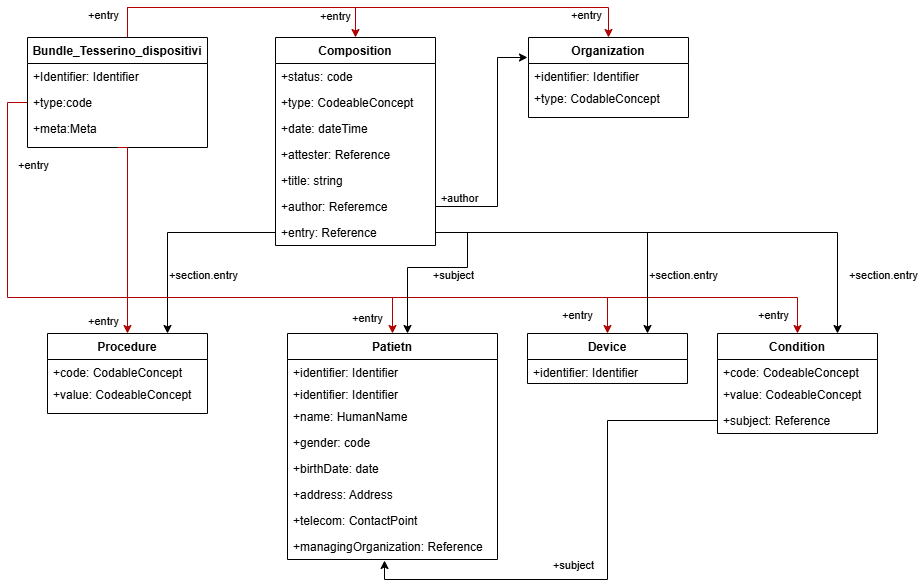

The diagram above was exported from draw.io. Its source (the exported page's mxGraphModel, read from the mxfile embedded in the PNG):
<mxGraphModel dx="1025" dy="463" grid="1" gridSize="10" guides="1" tooltips="1" connect="1" arrows="1" fold="1" page="1" pageScale="1" pageWidth="850" pageHeight="1100" math="0" shadow="0">
  <root>
    <mxCell id="0" />
    <mxCell id="1" parent="0" />
    <mxCell id="HFrMAc56taOipUClTC_U-2" style="edgeStyle=orthogonalEdgeStyle;rounded=0;orthogonalLoop=1;jettySize=auto;html=1;exitX=0.5;exitY=1;exitDx=0;exitDy=0;fillColor=#e51400;strokeColor=light-dark(#b30000, #ffacac);" parent="1" source="HFrMAc56taOipUClTC_U-11" target="HFrMAc56taOipUClTC_U-37" edge="1">
      <mxGeometry relative="1" as="geometry">
        <Array as="points">
          <mxPoint x="160" y="190" />
        </Array>
      </mxGeometry>
    </mxCell>
    <mxCell id="HFrMAc56taOipUClTC_U-4" style="edgeStyle=orthogonalEdgeStyle;rounded=0;orthogonalLoop=1;jettySize=auto;html=1;exitX=0.5;exitY=1;exitDx=0;exitDy=0;fillColor=#e51400;strokeColor=light-dark(#b30000, #ffacac);" parent="1" source="HFrMAc56taOipUClTC_U-11" target="HFrMAc56taOipUClTC_U-40" edge="1">
      <mxGeometry relative="1" as="geometry">
        <Array as="points">
          <mxPoint x="160" y="190" />
          <mxPoint x="160" y="340" />
          <mxPoint x="830" y="340" />
        </Array>
      </mxGeometry>
    </mxCell>
    <mxCell id="HFrMAc56taOipUClTC_U-6" style="edgeStyle=orthogonalEdgeStyle;rounded=0;orthogonalLoop=1;jettySize=auto;html=1;entryX=0.5;entryY=0;entryDx=0;entryDy=0;fillColor=#e51400;strokeColor=light-dark(#b30000, #ffacac);exitX=0;exitY=0.5;exitDx=0;exitDy=0;" parent="1" source="HFrMAc56taOipUClTC_U-13" target="HFrMAc56taOipUClTC_U-43" edge="1">
      <mxGeometry relative="1" as="geometry">
        <mxPoint x="80" y="140" as="sourcePoint" />
        <mxPoint x="420" y="548" as="targetPoint" />
        <Array as="points">
          <mxPoint x="40" y="145" />
          <mxPoint x="40" y="340" />
          <mxPoint x="640" y="340" />
        </Array>
      </mxGeometry>
    </mxCell>
    <mxCell id="HFrMAc56taOipUClTC_U-8" style="edgeStyle=orthogonalEdgeStyle;rounded=0;orthogonalLoop=1;jettySize=auto;html=1;exitX=0.5;exitY=0;exitDx=0;exitDy=0;entryX=0.5;entryY=0;entryDx=0;entryDy=0;fillColor=#e51400;strokeColor=#B20000;" parent="1" source="HFrMAc56taOipUClTC_U-11" target="HFrMAc56taOipUClTC_U-21" edge="1">
      <mxGeometry relative="1" as="geometry">
        <Array as="points">
          <mxPoint x="160" y="50" />
          <mxPoint x="388" y="50" />
        </Array>
      </mxGeometry>
    </mxCell>
    <mxCell id="HFrMAc56taOipUClTC_U-9" style="edgeStyle=orthogonalEdgeStyle;rounded=0;orthogonalLoop=1;jettySize=auto;html=1;exitX=0.5;exitY=0;exitDx=0;exitDy=0;entryX=0.5;entryY=0;entryDx=0;entryDy=0;fillColor=#e51400;strokeColor=#B20000;" parent="1" source="HFrMAc56taOipUClTC_U-11" target="HFrMAc56taOipUClTC_U-15" edge="1">
      <mxGeometry relative="1" as="geometry">
        <Array as="points">
          <mxPoint x="160" y="50" />
          <mxPoint x="641" y="50" />
        </Array>
      </mxGeometry>
    </mxCell>
    <mxCell id="HFrMAc56taOipUClTC_U-11" value="Bundle_Tesserino_dispositivi" style="swimlane;fontStyle=1;align=center;verticalAlign=top;childLayout=stackLayout;horizontal=1;startSize=26;horizontalStack=0;resizeParent=1;resizeLast=0;collapsible=1;marginBottom=0;rounded=0;shadow=0;strokeWidth=1;" parent="1" vertex="1">
      <mxGeometry x="60" y="80" width="180" height="110" as="geometry">
        <mxRectangle x="230" y="140" width="160" height="26" as="alternateBounds" />
      </mxGeometry>
    </mxCell>
    <mxCell id="HFrMAc56taOipUClTC_U-12" value="+Identifier: Identifier" style="text;align=left;verticalAlign=top;spacingLeft=4;spacingRight=4;overflow=hidden;rotatable=0;points=[[0,0.5],[1,0.5]];portConstraint=eastwest;" parent="HFrMAc56taOipUClTC_U-11" vertex="1">
      <mxGeometry y="26" width="180" height="26" as="geometry" />
    </mxCell>
    <mxCell id="HFrMAc56taOipUClTC_U-13" value="+type:code" style="text;align=left;verticalAlign=top;spacingLeft=4;spacingRight=4;overflow=hidden;rotatable=0;points=[[0,0.5],[1,0.5]];portConstraint=eastwest;rounded=0;shadow=0;html=0;" parent="HFrMAc56taOipUClTC_U-11" vertex="1">
      <mxGeometry y="52" width="180" height="26" as="geometry" />
    </mxCell>
    <mxCell id="HFrMAc56taOipUClTC_U-14" value="+meta:Meta" style="text;align=left;verticalAlign=top;spacingLeft=4;spacingRight=4;overflow=hidden;rotatable=0;points=[[0,0.5],[1,0.5]];portConstraint=eastwest;rounded=0;shadow=0;html=0;" parent="HFrMAc56taOipUClTC_U-11" vertex="1">
      <mxGeometry y="78" width="180" height="26" as="geometry" />
    </mxCell>
    <mxCell id="HFrMAc56taOipUClTC_U-15" value="Organization" style="swimlane;fontStyle=1;align=center;verticalAlign=top;childLayout=stackLayout;horizontal=1;startSize=26;horizontalStack=0;resizeParent=1;resizeLast=0;collapsible=1;marginBottom=0;rounded=0;shadow=0;strokeWidth=1;" parent="1" vertex="1">
      <mxGeometry x="561" y="80" width="160" height="80" as="geometry">
        <mxRectangle x="130" y="380" width="160" height="26" as="alternateBounds" />
      </mxGeometry>
    </mxCell>
    <mxCell id="HFrMAc56taOipUClTC_U-16" value="+identifier: Identifier" style="text;align=left;verticalAlign=top;spacingLeft=4;spacingRight=4;overflow=hidden;rotatable=0;points=[[0,0.5],[1,0.5]];portConstraint=eastwest;" parent="HFrMAc56taOipUClTC_U-15" vertex="1">
      <mxGeometry y="26" width="160" height="22" as="geometry" />
    </mxCell>
    <mxCell id="HFrMAc56taOipUClTC_U-17" value="+type: CodableConcept" style="text;align=left;verticalAlign=top;spacingLeft=4;spacingRight=4;overflow=hidden;rotatable=0;points=[[0,0.5],[1,0.5]];portConstraint=eastwest;rounded=0;shadow=0;html=0;" parent="HFrMAc56taOipUClTC_U-15" vertex="1">
      <mxGeometry y="48" width="160" height="26" as="geometry" />
    </mxCell>
    <mxCell id="HFrMAc56taOipUClTC_U-21" value="Composition" style="swimlane;fontStyle=1;align=center;verticalAlign=top;childLayout=stackLayout;horizontal=1;startSize=26;horizontalStack=0;resizeParent=1;resizeLast=0;collapsible=1;marginBottom=0;rounded=0;shadow=0;strokeWidth=1;" parent="1" vertex="1">
      <mxGeometry x="308" y="80" width="160" height="208" as="geometry">
        <mxRectangle x="550" y="140" width="160" height="26" as="alternateBounds" />
      </mxGeometry>
    </mxCell>
    <mxCell id="HFrMAc56taOipUClTC_U-22" value="+status: code" style="text;align=left;verticalAlign=top;spacingLeft=4;spacingRight=4;overflow=hidden;rotatable=0;points=[[0,0.5],[1,0.5]];portConstraint=eastwest;" parent="HFrMAc56taOipUClTC_U-21" vertex="1">
      <mxGeometry y="26" width="160" height="26" as="geometry" />
    </mxCell>
    <mxCell id="HFrMAc56taOipUClTC_U-23" value="+type: CodeableConcept" style="text;align=left;verticalAlign=top;spacingLeft=4;spacingRight=4;overflow=hidden;rotatable=0;points=[[0,0.5],[1,0.5]];portConstraint=eastwest;rounded=0;shadow=0;html=0;" parent="HFrMAc56taOipUClTC_U-21" vertex="1">
      <mxGeometry y="52" width="160" height="26" as="geometry" />
    </mxCell>
    <mxCell id="HFrMAc56taOipUClTC_U-24" value="+date: dateTime" style="text;align=left;verticalAlign=top;spacingLeft=4;spacingRight=4;overflow=hidden;rotatable=0;points=[[0,0.5],[1,0.5]];portConstraint=eastwest;rounded=0;shadow=0;html=0;" parent="HFrMAc56taOipUClTC_U-21" vertex="1">
      <mxGeometry y="78" width="160" height="26" as="geometry" />
    </mxCell>
    <mxCell id="HFrMAc56taOipUClTC_U-25" value="+attester: Reference" style="text;align=left;verticalAlign=top;spacingLeft=4;spacingRight=4;overflow=hidden;rotatable=0;points=[[0,0.5],[1,0.5]];portConstraint=eastwest;rounded=0;shadow=0;html=0;" parent="HFrMAc56taOipUClTC_U-21" vertex="1">
      <mxGeometry y="104" width="160" height="26" as="geometry" />
    </mxCell>
    <mxCell id="HFrMAc56taOipUClTC_U-26" value="+title: string" style="text;align=left;verticalAlign=top;spacingLeft=4;spacingRight=4;overflow=hidden;rotatable=0;points=[[0,0.5],[1,0.5]];portConstraint=eastwest;rounded=0;shadow=0;html=0;" parent="HFrMAc56taOipUClTC_U-21" vertex="1">
      <mxGeometry y="130" width="160" height="26" as="geometry" />
    </mxCell>
    <mxCell id="HFrMAc56taOipUClTC_U-107" style="edgeStyle=orthogonalEdgeStyle;rounded=0;orthogonalLoop=1;jettySize=auto;html=1;exitX=1;exitY=0.5;exitDx=0;exitDy=0;" parent="HFrMAc56taOipUClTC_U-21" source="HFrMAc56taOipUClTC_U-105" edge="1">
      <mxGeometry relative="1" as="geometry">
        <mxPoint x="252" y="20" as="targetPoint" />
        <Array as="points">
          <mxPoint x="222" y="169" />
          <mxPoint x="222" y="20" />
        </Array>
      </mxGeometry>
    </mxCell>
    <mxCell id="HFrMAc56taOipUClTC_U-105" value="+author: Referemce" style="text;align=left;verticalAlign=top;spacingLeft=4;spacingRight=4;overflow=hidden;rotatable=0;points=[[0,0.5],[1,0.5]];portConstraint=eastwest;rounded=0;shadow=0;html=0;" parent="HFrMAc56taOipUClTC_U-21" vertex="1">
      <mxGeometry y="156" width="160" height="26" as="geometry" />
    </mxCell>
    <mxCell id="HFrMAc56taOipUClTC_U-27" value="+entry: Reference" style="text;align=left;verticalAlign=top;spacingLeft=4;spacingRight=4;overflow=hidden;rotatable=0;points=[[0,0.5],[1,0.5]];portConstraint=eastwest;rounded=0;shadow=0;html=0;" parent="HFrMAc56taOipUClTC_U-21" vertex="1">
      <mxGeometry y="182" width="160" height="26" as="geometry" />
    </mxCell>
    <mxCell id="HFrMAc56taOipUClTC_U-37" value="Procedure" style="swimlane;fontStyle=1;align=center;verticalAlign=top;childLayout=stackLayout;horizontal=1;startSize=26;horizontalStack=0;resizeParent=1;resizeLast=0;collapsible=1;marginBottom=0;rounded=0;shadow=0;strokeWidth=1;" parent="1" vertex="1">
      <mxGeometry x="80" y="376" width="160" height="80" as="geometry">
        <mxRectangle x="130" y="380" width="160" height="26" as="alternateBounds" />
      </mxGeometry>
    </mxCell>
    <mxCell id="HFrMAc56taOipUClTC_U-38" value="+code: CodableConcept" style="text;align=left;verticalAlign=top;spacingLeft=4;spacingRight=4;overflow=hidden;rotatable=0;points=[[0,0.5],[1,0.5]];portConstraint=eastwest;" parent="HFrMAc56taOipUClTC_U-37" vertex="1">
      <mxGeometry y="26" width="160" height="22" as="geometry" />
    </mxCell>
    <mxCell id="HFrMAc56taOipUClTC_U-39" value="+value: CodeableConcept" style="text;align=left;verticalAlign=top;spacingLeft=4;spacingRight=4;overflow=hidden;rotatable=0;points=[[0,0.5],[1,0.5]];portConstraint=eastwest;rounded=0;shadow=0;html=0;" parent="HFrMAc56taOipUClTC_U-37" vertex="1">
      <mxGeometry y="48" width="160" height="26" as="geometry" />
    </mxCell>
    <mxCell id="HFrMAc56taOipUClTC_U-40" value="Condition" style="swimlane;fontStyle=1;align=center;verticalAlign=top;childLayout=stackLayout;horizontal=1;startSize=26;horizontalStack=0;resizeParent=1;resizeLast=0;collapsible=1;marginBottom=0;rounded=0;shadow=0;strokeWidth=1;" parent="1" vertex="1">
      <mxGeometry x="750" y="376" width="160" height="100" as="geometry">
        <mxRectangle x="130" y="380" width="160" height="26" as="alternateBounds" />
      </mxGeometry>
    </mxCell>
    <mxCell id="HFrMAc56taOipUClTC_U-41" value="+code: CodeableConcept" style="text;align=left;verticalAlign=top;spacingLeft=4;spacingRight=4;overflow=hidden;rotatable=0;points=[[0,0.5],[1,0.5]];portConstraint=eastwest;" parent="HFrMAc56taOipUClTC_U-40" vertex="1">
      <mxGeometry y="26" width="160" height="22" as="geometry" />
    </mxCell>
    <mxCell id="HFrMAc56taOipUClTC_U-42" value="+value: CodeableConcept" style="text;align=left;verticalAlign=top;spacingLeft=4;spacingRight=4;overflow=hidden;rotatable=0;points=[[0,0.5],[1,0.5]];portConstraint=eastwest;rounded=0;shadow=0;html=0;" parent="HFrMAc56taOipUClTC_U-40" vertex="1">
      <mxGeometry y="48" width="160" height="26" as="geometry" />
    </mxCell>
    <mxCell id="HFrMAc56taOipUClTC_U-115" value="+subject: Reference" style="text;align=left;verticalAlign=top;spacingLeft=4;spacingRight=4;overflow=hidden;rotatable=0;points=[[0,0.5],[1,0.5]];portConstraint=eastwest;rounded=0;shadow=0;html=0;" parent="HFrMAc56taOipUClTC_U-40" vertex="1">
      <mxGeometry y="74" width="160" height="26" as="geometry" />
    </mxCell>
    <mxCell id="HFrMAc56taOipUClTC_U-43" value="Device" style="swimlane;fontStyle=1;align=center;verticalAlign=top;childLayout=stackLayout;horizontal=1;startSize=26;horizontalStack=0;resizeParent=1;resizeLast=0;collapsible=1;marginBottom=0;rounded=0;shadow=0;strokeWidth=1;" parent="1" vertex="1">
      <mxGeometry x="560" y="376" width="160" height="50" as="geometry">
        <mxRectangle x="130" y="380" width="160" height="26" as="alternateBounds" />
      </mxGeometry>
    </mxCell>
    <mxCell id="HFrMAc56taOipUClTC_U-44" value="+identifier: Identifier" style="text;align=left;verticalAlign=top;spacingLeft=4;spacingRight=4;overflow=hidden;rotatable=0;points=[[0,0.5],[1,0.5]];portConstraint=eastwest;" parent="HFrMAc56taOipUClTC_U-43" vertex="1">
      <mxGeometry y="26" width="160" height="22" as="geometry" />
    </mxCell>
    <mxCell id="HFrMAc56taOipUClTC_U-64" value="+entry" style="edgeLabel;resizable=0;html=1;;align=center;verticalAlign=middle;" parent="1" connectable="0" vertex="1">
      <mxGeometry x="60" y="210" as="geometry">
        <mxPoint x="5" y="-3" as="offset" />
      </mxGeometry>
    </mxCell>
    <mxCell id="HFrMAc56taOipUClTC_U-78" value="+entry" style="edgeLabel;resizable=0;html=1;;align=center;verticalAlign=middle;" parent="1" connectable="0" vertex="1">
      <mxGeometry x="394" y="363" as="geometry">
        <mxPoint x="5" y="-3" as="offset" />
      </mxGeometry>
    </mxCell>
    <mxCell id="HFrMAc56taOipUClTC_U-79" value="+entry" style="edgeLabel;resizable=0;html=1;;align=center;verticalAlign=middle;" parent="1" connectable="0" vertex="1">
      <mxGeometry x="800" y="360" as="geometry">
        <mxPoint x="5" y="-3" as="offset" />
      </mxGeometry>
    </mxCell>
    <mxCell id="HFrMAc56taOipUClTC_U-81" value="+entry" style="edgeLabel;resizable=0;html=1;;align=center;verticalAlign=middle;" parent="1" connectable="0" vertex="1">
      <mxGeometry x="130" y="366" as="geometry">
        <mxPoint x="5" y="-3" as="offset" />
      </mxGeometry>
    </mxCell>
    <mxCell id="HFrMAc56taOipUClTC_U-83" value="+entry" style="edgeLabel;resizable=0;html=1;;align=center;verticalAlign=middle;" parent="1" connectable="0" vertex="1">
      <mxGeometry x="130" y="60" as="geometry">
        <mxPoint x="5" y="-3" as="offset" />
      </mxGeometry>
    </mxCell>
    <mxCell id="HFrMAc56taOipUClTC_U-84" value="+entry" style="edgeLabel;resizable=0;html=1;;align=center;verticalAlign=middle;" parent="1" connectable="0" vertex="1">
      <mxGeometry x="613" y="60" as="geometry">
        <mxPoint x="5" y="-3" as="offset" />
      </mxGeometry>
    </mxCell>
    <mxCell id="HFrMAc56taOipUClTC_U-86" style="edgeStyle=orthogonalEdgeStyle;rounded=0;orthogonalLoop=1;jettySize=auto;html=1;exitX=0;exitY=0.5;exitDx=0;exitDy=0;entryX=0.75;entryY=0;entryDx=0;entryDy=0;" parent="1" source="HFrMAc56taOipUClTC_U-27" target="HFrMAc56taOipUClTC_U-37" edge="1">
      <mxGeometry relative="1" as="geometry" />
    </mxCell>
    <mxCell id="HFrMAc56taOipUClTC_U-87" value="+section.entry" style="edgeLabel;resizable=0;html=1;;align=center;verticalAlign=middle;" parent="1" connectable="0" vertex="1">
      <mxGeometry x="230" y="320" as="geometry">
        <mxPoint x="5" y="-3" as="offset" />
      </mxGeometry>
    </mxCell>
    <mxCell id="HFrMAc56taOipUClTC_U-88" style="edgeStyle=orthogonalEdgeStyle;rounded=0;orthogonalLoop=1;jettySize=auto;html=1;exitX=1;exitY=0.5;exitDx=0;exitDy=0;entryX=0.75;entryY=0;entryDx=0;entryDy=0;" parent="1" source="HFrMAc56taOipUClTC_U-27" edge="1">
      <mxGeometry relative="1" as="geometry">
        <Array as="points">
          <mxPoint x="500" y="275" />
          <mxPoint x="500" y="310" />
          <mxPoint x="440" y="310" />
        </Array>
        <mxPoint x="440" y="376" as="targetPoint" />
      </mxGeometry>
    </mxCell>
    <mxCell id="HFrMAc56taOipUClTC_U-89" value="+subject" style="edgeLabel;resizable=0;html=1;;align=center;verticalAlign=middle;" parent="1" connectable="0" vertex="1">
      <mxGeometry x="480" y="320" as="geometry">
        <mxPoint x="5" y="-3" as="offset" />
      </mxGeometry>
    </mxCell>
    <mxCell id="HFrMAc56taOipUClTC_U-100" value="+entry" style="edgeLabel;resizable=0;html=1;;align=center;verticalAlign=middle;" parent="1" connectable="0" vertex="1">
      <mxGeometry x="604" y="69" as="geometry">
        <mxPoint x="-237" y="-11" as="offset" />
      </mxGeometry>
    </mxCell>
    <mxCell id="HFrMAc56taOipUClTC_U-108" value="+author" style="edgeLabel;resizable=0;html=1;;align=center;verticalAlign=middle;" parent="1" connectable="0" vertex="1">
      <mxGeometry x="488" y="240" as="geometry">
        <mxPoint x="3" as="offset" />
      </mxGeometry>
    </mxCell>
    <mxCell id="HFrMAc56taOipUClTC_U-109" style="edgeStyle=orthogonalEdgeStyle;rounded=0;orthogonalLoop=1;jettySize=auto;html=1;exitX=1;exitY=0.5;exitDx=0;exitDy=0;entryX=0.75;entryY=0;entryDx=0;entryDy=0;" parent="1" source="HFrMAc56taOipUClTC_U-27" target="HFrMAc56taOipUClTC_U-40" edge="1">
      <mxGeometry relative="1" as="geometry" />
    </mxCell>
    <mxCell id="HFrMAc56taOipUClTC_U-111" value="+entry" style="edgeLabel;resizable=0;html=1;;align=center;verticalAlign=middle;" parent="1" connectable="0" vertex="1">
      <mxGeometry x="604" y="360" as="geometry">
        <mxPoint x="5" y="-3" as="offset" />
      </mxGeometry>
    </mxCell>
    <mxCell id="HFrMAc56taOipUClTC_U-112" value="" style="edgeStyle=orthogonalEdgeStyle;rounded=0;orthogonalLoop=1;jettySize=auto;html=1;exitX=0.5;exitY=1;exitDx=0;exitDy=0;entryX=0.5;entryY=0;entryDx=0;entryDy=0;fillColor=#e51400;strokeColor=light-dark(#b30000, #ffacac);" parent="1" source="HFrMAc56taOipUClTC_U-11" target="HFrMAc56taOipUClTC_U-47" edge="1">
      <mxGeometry relative="1" as="geometry">
        <Array as="points">
          <mxPoint x="160" y="190" />
          <mxPoint x="160" y="340" />
          <mxPoint x="425" y="340" />
        </Array>
        <mxPoint x="150" y="190" as="sourcePoint" />
        <mxPoint x="400" y="376" as="targetPoint" />
      </mxGeometry>
    </mxCell>
    <mxCell id="HFrMAc56taOipUClTC_U-47" value="Patietn" style="swimlane;fontStyle=1;align=center;verticalAlign=top;childLayout=stackLayout;horizontal=1;startSize=26;horizontalStack=0;resizeParent=1;resizeLast=0;collapsible=1;marginBottom=0;rounded=0;shadow=0;strokeWidth=1;" parent="1" vertex="1">
      <mxGeometry x="320" y="376" width="210" height="226" as="geometry">
        <mxRectangle x="130" y="380" width="160" height="26" as="alternateBounds" />
      </mxGeometry>
    </mxCell>
    <mxCell id="HFrMAc56taOipUClTC_U-48" value="+identifier: Identifier" style="text;align=left;verticalAlign=top;spacingLeft=4;spacingRight=4;overflow=hidden;rotatable=0;points=[[0,0.5],[1,0.5]];portConstraint=eastwest;" parent="HFrMAc56taOipUClTC_U-47" vertex="1">
      <mxGeometry y="26" width="210" height="22" as="geometry" />
    </mxCell>
    <mxCell id="HFrMAc56taOipUClTC_U-49" value="+identifier: Identifier" style="text;align=left;verticalAlign=top;spacingLeft=4;spacingRight=4;overflow=hidden;rotatable=0;points=[[0,0.5],[1,0.5]];portConstraint=eastwest;" parent="HFrMAc56taOipUClTC_U-47" vertex="1">
      <mxGeometry y="48" width="210" height="22" as="geometry" />
    </mxCell>
    <mxCell id="HFrMAc56taOipUClTC_U-50" value="+name: HumanName" style="text;align=left;verticalAlign=top;spacingLeft=4;spacingRight=4;overflow=hidden;rotatable=0;points=[[0,0.5],[1,0.5]];portConstraint=eastwest;rounded=0;shadow=0;html=0;" parent="HFrMAc56taOipUClTC_U-47" vertex="1">
      <mxGeometry y="70" width="210" height="26" as="geometry" />
    </mxCell>
    <mxCell id="HFrMAc56taOipUClTC_U-51" value="+gender: code" style="text;align=left;verticalAlign=top;spacingLeft=4;spacingRight=4;overflow=hidden;rotatable=0;points=[[0,0.5],[1,0.5]];portConstraint=eastwest;rounded=0;shadow=0;html=0;" parent="HFrMAc56taOipUClTC_U-47" vertex="1">
      <mxGeometry y="96" width="210" height="26" as="geometry" />
    </mxCell>
    <mxCell id="HFrMAc56taOipUClTC_U-52" value="+birthDate: date" style="text;align=left;verticalAlign=top;spacingLeft=4;spacingRight=4;overflow=hidden;rotatable=0;points=[[0,0.5],[1,0.5]];portConstraint=eastwest;rounded=0;shadow=0;html=0;fontColor=#000000;" parent="HFrMAc56taOipUClTC_U-47" vertex="1">
      <mxGeometry y="122" width="210" height="26" as="geometry" />
    </mxCell>
    <mxCell id="HFrMAc56taOipUClTC_U-53" value="+address: Address" style="text;align=left;verticalAlign=top;spacingLeft=4;spacingRight=4;overflow=hidden;rotatable=0;points=[[0,0.5],[1,0.5]];portConstraint=eastwest;rounded=0;shadow=0;html=0;fontColor=#000000;" parent="HFrMAc56taOipUClTC_U-47" vertex="1">
      <mxGeometry y="148" width="210" height="26" as="geometry" />
    </mxCell>
    <mxCell id="HFrMAc56taOipUClTC_U-54" value="+telecom: ContactPoint" style="text;align=left;verticalAlign=top;spacingLeft=4;spacingRight=4;overflow=hidden;rotatable=0;points=[[0,0.5],[1,0.5]];portConstraint=eastwest;rounded=0;shadow=0;html=0;fontColor=#000000;" parent="HFrMAc56taOipUClTC_U-47" vertex="1">
      <mxGeometry y="174" width="210" height="26" as="geometry" />
    </mxCell>
    <mxCell id="HFrMAc56taOipUClTC_U-55" value="+managingOrganization: Reference" style="text;align=left;verticalAlign=top;spacingLeft=4;spacingRight=4;overflow=hidden;rotatable=0;points=[[0,0.5],[1,0.5]];portConstraint=eastwest;rounded=0;shadow=0;html=0;fontColor=#000000;" parent="HFrMAc56taOipUClTC_U-47" vertex="1">
      <mxGeometry y="200" width="210" height="26" as="geometry" />
    </mxCell>
    <mxCell id="HFrMAc56taOipUClTC_U-113" value="+section.entry" style="edgeLabel;resizable=0;html=1;;align=center;verticalAlign=middle;" parent="1" connectable="0" vertex="1">
      <mxGeometry x="710" y="320" as="geometry">
        <mxPoint x="5" y="-3" as="offset" />
      </mxGeometry>
    </mxCell>
    <mxCell id="HFrMAc56taOipUClTC_U-114" style="edgeStyle=orthogonalEdgeStyle;rounded=0;orthogonalLoop=1;jettySize=auto;html=1;exitX=1;exitY=0.5;exitDx=0;exitDy=0;entryX=0.75;entryY=0;entryDx=0;entryDy=0;" parent="1" source="HFrMAc56taOipUClTC_U-27" target="HFrMAc56taOipUClTC_U-43" edge="1">
      <mxGeometry relative="1" as="geometry" />
    </mxCell>
    <mxCell id="HFrMAc56taOipUClTC_U-116" style="edgeStyle=orthogonalEdgeStyle;rounded=0;orthogonalLoop=1;jettySize=auto;html=1;exitX=0;exitY=0.5;exitDx=0;exitDy=0;entryX=0.462;entryY=1.038;entryDx=0;entryDy=0;entryPerimeter=0;" parent="1" source="HFrMAc56taOipUClTC_U-115" target="HFrMAc56taOipUClTC_U-55" edge="1">
      <mxGeometry relative="1" as="geometry" />
    </mxCell>
    <mxCell id="HFrMAc56taOipUClTC_U-117" value="+subject" style="edgeLabel;resizable=0;html=1;;align=center;verticalAlign=middle;" parent="1" connectable="0" vertex="1">
      <mxGeometry x="600" y="610" as="geometry">
        <mxPoint x="5" y="-3" as="offset" />
      </mxGeometry>
    </mxCell>
    <mxCell id="HFrMAc56taOipUClTC_U-118" value="+section.entry" style="edgeLabel;resizable=0;html=1;;align=center;verticalAlign=middle;" parent="1" connectable="0" vertex="1">
      <mxGeometry x="910" y="320" as="geometry">
        <mxPoint x="5" y="-3" as="offset" />
      </mxGeometry>
    </mxCell>
  </root>
</mxGraphModel>